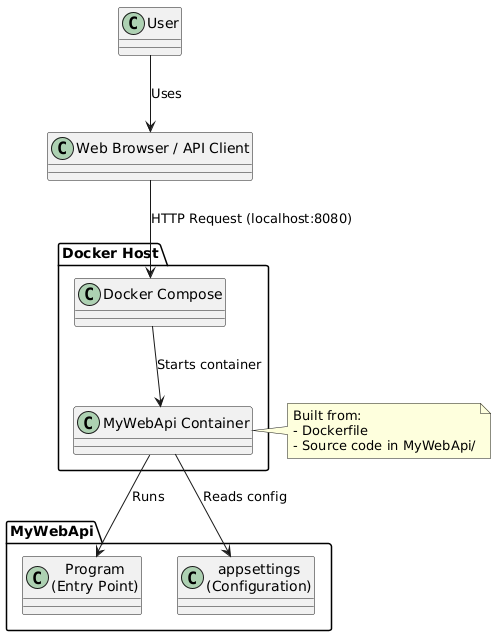

The diagram above was rendered by PlantUML. Its source (embedded in the PNG):
@startuml
!define RECTANGLE class

RECTANGLE User
RECTANGLE "Web Browser / API Client" as Client

User --> Client : Uses

package "Docker Host" {
    RECTANGLE "Docker Compose" as Compose
    RECTANGLE "MyWebApi Container" as ApiContainer
}

package "MyWebApi" {
    RECTANGLE "Program\n(Entry Point)"
    RECTANGLE "appsettings\n(Configuration)"
}

Client --> Compose : HTTP Request (localhost:8080)
Compose --> ApiContainer : Starts container
ApiContainer --> "Program\n(Entry Point)" : Runs
ApiContainer --> "appsettings\n(Configuration)" : Reads config

note right of ApiContainer
  Built from:
  - Dockerfile
  - Source code in MyWebApi/
end note
@enduml